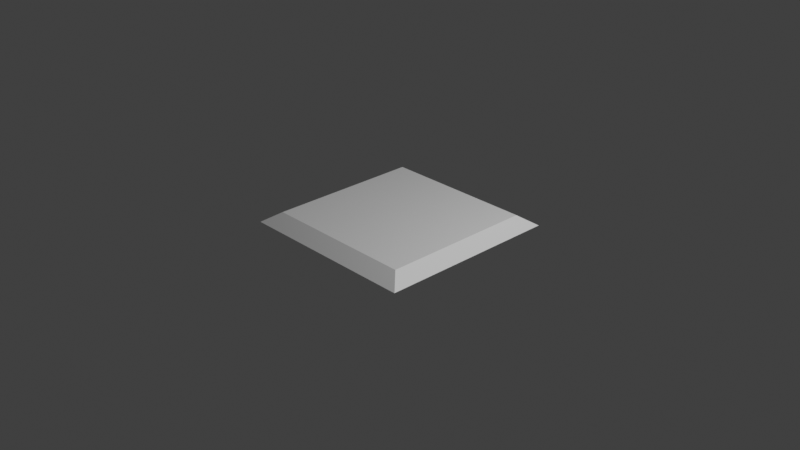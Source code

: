 # Source: PressurePlate.blend  (saved by Blender 3.0.42; exported with 4.5.12 LTS)
import bpy
from mathutils import Matrix  # noqa: F401  (used for matrix-valued properties, if any)

bpy.ops.wm.read_factory_settings(use_empty=True)
scene = bpy.context.scene
scene.name = 'Scene'

# ---- collections
col_collection = bpy.data.collections.new('Collection'); scene.collection.children.link(col_collection)

# ---- materials (node trees are filled in below, after node groups)
mat_material = bpy.data.materials.new('Material')
mat_material.alpha_threshold = 0.0
mat_material.use_transparent_shadow = False
mat_material.line_color = (0.0, 0.0, 0.0, 1.0)

# ---- material node trees
mat_material.use_nodes = True; mat_material.node_tree.nodes.clear()
_N = mat_material.node_tree.nodes; _L = mat_material.node_tree.links
n0 = _N.new('ShaderNodeOutputMaterial'); n0.name = 'Material Output'; n0.location = (300, 300)
n1 = _N.new('ShaderNodeBsdfPrincipled'); n1.name = 'Principled BSDF'; n1.location = (10, 300)
n1.distribution = 'GGX'
n1.subsurface_method = 'RANDOM_WALK_SKIN'
n1.inputs[2].default_value = 0.4
n1.inputs[3].default_value = 1.45
n1.inputs[27].default_value = (0.0, 0.0, 0.0, 1.0)
n1.inputs[28].default_value = 1.0
_L.new(n1.outputs[0], n0.inputs[0])
n0.is_active_output = True

# ---- world
world_world = bpy.data.worlds.new('World'); scene.world = world_world
world_world.use_nodes = True; world_world.node_tree.nodes.clear()
_N = world_world.node_tree.nodes; _L = world_world.node_tree.links
n0 = _N.new('ShaderNodeOutputWorld'); n0.name = 'World Output'; n0.location = (300, 300)
n1 = _N.new('ShaderNodeBackground'); n1.name = 'Background'; n1.location = (10, 300)
n1.inputs[0].default_value = (0.05088, 0.05088, 0.05088, 1.0)
_L.new(n1.outputs[0], n0.inputs[0])
n0.is_active_output = True
world_world.color = (0.05088, 0.05088, 0.05088)
world_world.use_sun_shadow = False
world_world.sun_shadow_jitter_overblur = 0.0

# ---- cameras
cam_camera = bpy.data.cameras.new('Camera')
cam_camera.clip_end = 100.0
cam_camera.ortho_scale = 7.314

# ---- lights
light_light = bpy.data.lights.new('Light', 'POINT')
light_light.transmission_factor = 0.0
light_light.energy = 1000.0
light_light.shadow_soft_size = 0.1
light_light.shadow_maximum_resolution = 0.006
light_light.use_absolute_resolution = True

# ---- meshes
me_cube = bpy.data.meshes.new('Cube')
me_cube.from_pydata([(0.8362, 0.8362, 0.05753), (1.0, 1.0, -0.05576), (0.8362, -0.8362, 0.05753), (1.0, -1.0, -0.05576), (-0.8362, 0.8362, 0.05753), (-1.0, 1.0, -0.05576), (-0.8362, -0.8362, 0.05753), (-1.0, -1.0, -0.05576)], [], [(0, 4, 6, 2), (3, 2, 6, 7), (7, 6, 4, 5), (5, 1, 3, 7), (1, 0, 2, 3), (5, 4, 0, 1)])
_uv = me_cube.uv_layers.new(name='UVMap')
_uv.uv.foreach_set('vector', [0.625, 0.5, 0.875, 0.5, 0.875, 0.75, 0.625, 0.75, 0.375, 0.75, 0.625, 0.75, 0.625, 1.0, 0.375, 1.0, 0.375, 0.0, 0.625, 0.0, 0.625, 0.25, 0.375, 0.25, 0.125, 0.5, 0.375, 0.5, 0.375, 0.75, 0.125, 0.75, 0.375, 0.5, 0.625, 0.5, 0.625, 0.75, 0.375, 0.75, 0.375, 0.25, 0.625, 0.25, 0.625, 0.5, 0.375, 0.5])
me_cube.materials.append(mat_material)
me_cube.use_remesh_preserve_volume = False
me_cube.use_remesh_preserve_attributes = False
me_cube.use_mirror_vertex_groups = False
me_cube.update()

# ---- objects
ob_cube = bpy.data.objects.new('Cube', me_cube)
ob_light = bpy.data.objects.new('Light', light_light)
ob_camera = bpy.data.objects.new('Camera', cam_camera)

# ---- transforms, parenting, visibility, modifiers, constraints
ob_cube.location = (0.0, 0.0, 0.0)
ob_cube.lock_rotations_4d = False
ob_cube.empty_display_type = 'ARROWS'
ob_cube.lineart.crease_threshold = 0.0
ob_light.location = (4.076, 1.005, 5.904)
ob_light.rotation_euler = (0.6503, 0.05522, 1.866)
ob_light.lock_rotations_4d = False
ob_light.empty_display_type = 'ARROWS'
ob_light.color = (0.0, 0.0, 0.0, 0.0)
ob_light.lineart.crease_threshold = 0.0
ob_camera.location = (7.359, -6.926, 4.958)
ob_camera.rotation_euler = (1.109, 0.0, 0.8149)
ob_camera.lock_rotations_4d = False
ob_camera.empty_display_type = 'ARROWS'
ob_camera.color = (0.0, 0.0, 0.0, 0.0)
ob_camera.display_type = 'WIRE'
ob_camera.lineart.crease_threshold = 0.0

# ---- collection membership
col_collection.objects.link(ob_cube)
col_collection.objects.link(ob_light)
col_collection.objects.link(ob_camera)

# ---- scene / render settings (as saved in the file)
scene.camera = ob_camera
scene.frame_start = 1; scene.frame_end = 250; scene.frame_set(1)
scene.render.engine = 'BLENDER_EEVEE_NEXT'
scene.cycles.sampling_pattern = 'TABULATED_SOBOL'
scene.cycles.use_light_tree = False
scene.view_settings.view_transform = 'Standard'
bpy.context.view_layer.update()
